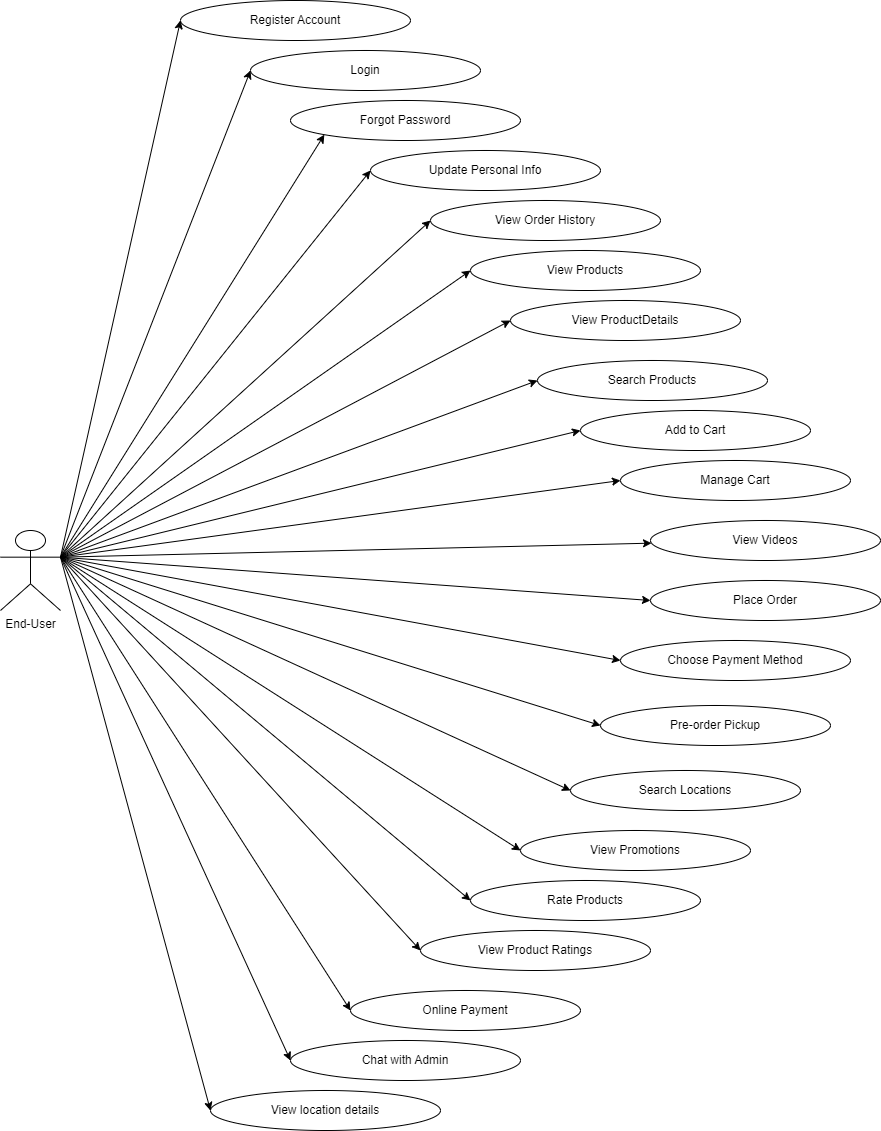

The diagram above was exported from draw.io. Its source (the exported page's mxGraphModel, read from the mxfile embedded in the PNG):
<mxGraphModel dx="2731" dy="2118" grid="1" gridSize="10" guides="1" tooltips="1" connect="1" arrows="1" fold="1" page="1" pageScale="1" pageWidth="827" pageHeight="1169" math="0" shadow="0">
  <root>
    <mxCell id="0" />
    <mxCell id="1" parent="0" />
    <mxCell id="PBpXf9Xb7rW5secrKvxy-1" value="End-User" style="shape=umlActor;verticalLabelPosition=bottom;verticalAlign=top;html=1;outlineConnect=0;" vertex="1" parent="1">
      <mxGeometry x="60" y="370" width="60" height="80" as="geometry" />
    </mxCell>
    <mxCell id="PBpXf9Xb7rW5secrKvxy-2" value="Register Account" style="ellipse;whiteSpace=wrap;html=1;" vertex="1" parent="1">
      <mxGeometry x="240" y="-160" width="230" height="40" as="geometry" />
    </mxCell>
    <mxCell id="PBpXf9Xb7rW5secrKvxy-3" value="Login" style="ellipse;whiteSpace=wrap;html=1;" vertex="1" parent="1">
      <mxGeometry x="310" y="-110" width="230" height="40" as="geometry" />
    </mxCell>
    <mxCell id="PBpXf9Xb7rW5secrKvxy-4" value="View Products" style="ellipse;whiteSpace=wrap;html=1;" vertex="1" parent="1">
      <mxGeometry x="530" y="90" width="230" height="40" as="geometry" />
    </mxCell>
    <mxCell id="PBpXf9Xb7rW5secrKvxy-8" value="View ProductDetails" style="ellipse;whiteSpace=wrap;html=1;" vertex="1" parent="1">
      <mxGeometry x="570" y="140" width="230" height="40" as="geometry" />
    </mxCell>
    <mxCell id="PBpXf9Xb7rW5secrKvxy-9" value="Add to Cart" style="ellipse;whiteSpace=wrap;html=1;" vertex="1" parent="1">
      <mxGeometry x="640" y="250" width="230" height="40" as="geometry" />
    </mxCell>
    <mxCell id="PBpXf9Xb7rW5secrKvxy-10" value="Update Personal Info" style="ellipse;whiteSpace=wrap;html=1;" vertex="1" parent="1">
      <mxGeometry x="430" y="-10" width="230" height="40" as="geometry" />
    </mxCell>
    <mxCell id="PBpXf9Xb7rW5secrKvxy-11" value="Forgot Password" style="ellipse;whiteSpace=wrap;html=1;" vertex="1" parent="1">
      <mxGeometry x="350" y="-60" width="230" height="40" as="geometry" />
    </mxCell>
    <mxCell id="PBpXf9Xb7rW5secrKvxy-12" value="View Order History" style="ellipse;whiteSpace=wrap;html=1;" vertex="1" parent="1">
      <mxGeometry x="490" y="40" width="230" height="40" as="geometry" />
    </mxCell>
    <mxCell id="PBpXf9Xb7rW5secrKvxy-13" value="Chat with Admin" style="ellipse;whiteSpace=wrap;html=1;" vertex="1" parent="1">
      <mxGeometry x="350" y="880" width="230" height="40" as="geometry" />
    </mxCell>
    <mxCell id="PBpXf9Xb7rW5secrKvxy-15" value="Online Payment" style="ellipse;whiteSpace=wrap;html=1;" vertex="1" parent="1">
      <mxGeometry x="410" y="830" width="230" height="40" as="geometry" />
    </mxCell>
    <mxCell id="PBpXf9Xb7rW5secrKvxy-16" value="Rate Products" style="ellipse;whiteSpace=wrap;html=1;" vertex="1" parent="1">
      <mxGeometry x="530" y="720" width="230" height="40" as="geometry" />
    </mxCell>
    <mxCell id="PBpXf9Xb7rW5secrKvxy-17" value="View Product Ratings" style="ellipse;whiteSpace=wrap;html=1;" vertex="1" parent="1">
      <mxGeometry x="480" y="770" width="230" height="40" as="geometry" />
    </mxCell>
    <mxCell id="PBpXf9Xb7rW5secrKvxy-18" value="View Videos" style="ellipse;whiteSpace=wrap;html=1;" vertex="1" parent="1">
      <mxGeometry x="710" y="360" width="230" height="40" as="geometry" />
    </mxCell>
    <mxCell id="PBpXf9Xb7rW5secrKvxy-19" value="Search Locations" style="ellipse;whiteSpace=wrap;html=1;" vertex="1" parent="1">
      <mxGeometry x="630" y="610" width="230" height="40" as="geometry" />
    </mxCell>
    <mxCell id="PBpXf9Xb7rW5secrKvxy-20" value="View Promotions" style="ellipse;whiteSpace=wrap;html=1;" vertex="1" parent="1">
      <mxGeometry x="580" y="670" width="230" height="40" as="geometry" />
    </mxCell>
    <mxCell id="PBpXf9Xb7rW5secrKvxy-21" value="Choose Payment Method" style="ellipse;whiteSpace=wrap;html=1;" vertex="1" parent="1">
      <mxGeometry x="680" y="480" width="230" height="40" as="geometry" />
    </mxCell>
    <mxCell id="PBpXf9Xb7rW5secrKvxy-22" value="Place Order" style="ellipse;whiteSpace=wrap;html=1;" vertex="1" parent="1">
      <mxGeometry x="710" y="420" width="230" height="40" as="geometry" />
    </mxCell>
    <mxCell id="PBpXf9Xb7rW5secrKvxy-23" value="View location details" style="ellipse;whiteSpace=wrap;html=1;" vertex="1" parent="1">
      <mxGeometry x="270" y="930" width="230" height="40" as="geometry" />
    </mxCell>
    <mxCell id="PBpXf9Xb7rW5secrKvxy-24" value="Pre-order Pickup" style="ellipse;whiteSpace=wrap;html=1;" vertex="1" parent="1">
      <mxGeometry x="660" y="545" width="230" height="40" as="geometry" />
    </mxCell>
    <mxCell id="PBpXf9Xb7rW5secrKvxy-25" value="Manage Cart" style="ellipse;whiteSpace=wrap;html=1;" vertex="1" parent="1">
      <mxGeometry x="680" y="300" width="230" height="40" as="geometry" />
    </mxCell>
    <mxCell id="PBpXf9Xb7rW5secrKvxy-26" value="Search Products" style="ellipse;whiteSpace=wrap;html=1;" vertex="1" parent="1">
      <mxGeometry x="597" y="200" width="230" height="40" as="geometry" />
    </mxCell>
    <mxCell id="PBpXf9Xb7rW5secrKvxy-31" value="" style="endArrow=classic;html=1;rounded=0;exitX=1;exitY=0.3333333333333333;exitDx=0;exitDy=0;exitPerimeter=0;entryX=0;entryY=0.5;entryDx=0;entryDy=0;" edge="1" parent="1" source="PBpXf9Xb7rW5secrKvxy-1" target="PBpXf9Xb7rW5secrKvxy-2">
      <mxGeometry width="50" height="50" relative="1" as="geometry">
        <mxPoint x="520" y="260" as="sourcePoint" />
        <mxPoint x="570" y="210" as="targetPoint" />
      </mxGeometry>
    </mxCell>
    <mxCell id="PBpXf9Xb7rW5secrKvxy-32" value="" style="endArrow=classic;html=1;rounded=0;exitX=1;exitY=0.3333333333333333;exitDx=0;exitDy=0;exitPerimeter=0;entryX=0;entryY=0.5;entryDx=0;entryDy=0;" edge="1" parent="1" source="PBpXf9Xb7rW5secrKvxy-1" target="PBpXf9Xb7rW5secrKvxy-3">
      <mxGeometry width="50" height="50" relative="1" as="geometry">
        <mxPoint x="520" y="120" as="sourcePoint" />
        <mxPoint x="570" y="70" as="targetPoint" />
      </mxGeometry>
    </mxCell>
    <mxCell id="PBpXf9Xb7rW5secrKvxy-33" value="" style="endArrow=classic;html=1;rounded=0;exitX=1;exitY=0.3333333333333333;exitDx=0;exitDy=0;exitPerimeter=0;entryX=0;entryY=1;entryDx=0;entryDy=0;" edge="1" parent="1" source="PBpXf9Xb7rW5secrKvxy-1" target="PBpXf9Xb7rW5secrKvxy-11">
      <mxGeometry width="50" height="50" relative="1" as="geometry">
        <mxPoint x="520" y="120" as="sourcePoint" />
        <mxPoint x="570" y="70" as="targetPoint" />
      </mxGeometry>
    </mxCell>
    <mxCell id="PBpXf9Xb7rW5secrKvxy-34" value="" style="endArrow=classic;html=1;rounded=0;exitX=1;exitY=0.3333333333333333;exitDx=0;exitDy=0;exitPerimeter=0;entryX=0;entryY=0.5;entryDx=0;entryDy=0;" edge="1" parent="1" source="PBpXf9Xb7rW5secrKvxy-1" target="PBpXf9Xb7rW5secrKvxy-10">
      <mxGeometry width="50" height="50" relative="1" as="geometry">
        <mxPoint x="520" y="120" as="sourcePoint" />
        <mxPoint x="570" y="70" as="targetPoint" />
      </mxGeometry>
    </mxCell>
    <mxCell id="PBpXf9Xb7rW5secrKvxy-36" value="" style="endArrow=classic;html=1;rounded=0;exitX=1;exitY=0.3333333333333333;exitDx=0;exitDy=0;exitPerimeter=0;entryX=0;entryY=0.5;entryDx=0;entryDy=0;" edge="1" parent="1" source="PBpXf9Xb7rW5secrKvxy-1" target="PBpXf9Xb7rW5secrKvxy-12">
      <mxGeometry width="50" height="50" relative="1" as="geometry">
        <mxPoint x="520" y="120" as="sourcePoint" />
        <mxPoint x="570" y="70" as="targetPoint" />
      </mxGeometry>
    </mxCell>
    <mxCell id="PBpXf9Xb7rW5secrKvxy-37" value="" style="endArrow=classic;html=1;rounded=0;exitX=1;exitY=0.3333333333333333;exitDx=0;exitDy=0;exitPerimeter=0;entryX=0;entryY=0.5;entryDx=0;entryDy=0;" edge="1" parent="1" source="PBpXf9Xb7rW5secrKvxy-1" target="PBpXf9Xb7rW5secrKvxy-4">
      <mxGeometry width="50" height="50" relative="1" as="geometry">
        <mxPoint x="520" y="120" as="sourcePoint" />
        <mxPoint x="570" y="70" as="targetPoint" />
      </mxGeometry>
    </mxCell>
    <mxCell id="PBpXf9Xb7rW5secrKvxy-38" value="" style="endArrow=classic;html=1;rounded=0;exitX=1;exitY=0.3333333333333333;exitDx=0;exitDy=0;exitPerimeter=0;entryX=0;entryY=0.5;entryDx=0;entryDy=0;" edge="1" parent="1" source="PBpXf9Xb7rW5secrKvxy-1" target="PBpXf9Xb7rW5secrKvxy-8">
      <mxGeometry width="50" height="50" relative="1" as="geometry">
        <mxPoint x="520" y="260" as="sourcePoint" />
        <mxPoint x="570" y="210" as="targetPoint" />
      </mxGeometry>
    </mxCell>
    <mxCell id="PBpXf9Xb7rW5secrKvxy-43" value="" style="endArrow=classic;html=1;rounded=0;entryX=0;entryY=0.5;entryDx=0;entryDy=0;exitX=1;exitY=0.3333333333333333;exitDx=0;exitDy=0;exitPerimeter=0;" edge="1" parent="1" source="PBpXf9Xb7rW5secrKvxy-1" target="PBpXf9Xb7rW5secrKvxy-9">
      <mxGeometry width="50" height="50" relative="1" as="geometry">
        <mxPoint x="520" y="260" as="sourcePoint" />
        <mxPoint x="570" y="210" as="targetPoint" />
      </mxGeometry>
    </mxCell>
    <mxCell id="PBpXf9Xb7rW5secrKvxy-45" value="" style="endArrow=classic;html=1;rounded=0;exitX=1;exitY=0.3333333333333333;exitDx=0;exitDy=0;exitPerimeter=0;entryX=0;entryY=0.5;entryDx=0;entryDy=0;" edge="1" parent="1" source="PBpXf9Xb7rW5secrKvxy-1" target="PBpXf9Xb7rW5secrKvxy-25">
      <mxGeometry width="50" height="50" relative="1" as="geometry">
        <mxPoint x="130" y="440" as="sourcePoint" />
        <mxPoint x="510" y="320" as="targetPoint" />
      </mxGeometry>
    </mxCell>
    <mxCell id="PBpXf9Xb7rW5secrKvxy-46" value="" style="endArrow=classic;html=1;rounded=0;entryX=0;entryY=0.5;entryDx=0;entryDy=0;exitX=1;exitY=0.3333333333333333;exitDx=0;exitDy=0;exitPerimeter=0;" edge="1" parent="1" source="PBpXf9Xb7rW5secrKvxy-1" target="PBpXf9Xb7rW5secrKvxy-26">
      <mxGeometry width="50" height="50" relative="1" as="geometry">
        <mxPoint x="370" y="330" as="sourcePoint" />
        <mxPoint x="420" y="280" as="targetPoint" />
      </mxGeometry>
    </mxCell>
    <mxCell id="PBpXf9Xb7rW5secrKvxy-47" value="" style="endArrow=classic;html=1;rounded=0;exitX=1;exitY=0.3333333333333333;exitDx=0;exitDy=0;exitPerimeter=0;" edge="1" parent="1" source="PBpXf9Xb7rW5secrKvxy-1" target="PBpXf9Xb7rW5secrKvxy-18">
      <mxGeometry width="50" height="50" relative="1" as="geometry">
        <mxPoint x="510" y="390" as="sourcePoint" />
        <mxPoint x="560" y="340" as="targetPoint" />
      </mxGeometry>
    </mxCell>
    <mxCell id="PBpXf9Xb7rW5secrKvxy-50" value="" style="endArrow=classic;html=1;rounded=0;exitX=1;exitY=0.3333333333333333;exitDx=0;exitDy=0;exitPerimeter=0;entryX=0;entryY=0.5;entryDx=0;entryDy=0;" edge="1" parent="1" source="PBpXf9Xb7rW5secrKvxy-1" target="PBpXf9Xb7rW5secrKvxy-22">
      <mxGeometry width="50" height="50" relative="1" as="geometry">
        <mxPoint x="520" y="260" as="sourcePoint" />
        <mxPoint x="570" y="210" as="targetPoint" />
      </mxGeometry>
    </mxCell>
    <mxCell id="PBpXf9Xb7rW5secrKvxy-51" value="" style="endArrow=classic;html=1;rounded=0;exitX=1;exitY=0.3333333333333333;exitDx=0;exitDy=0;exitPerimeter=0;entryX=0;entryY=0.5;entryDx=0;entryDy=0;" edge="1" parent="1" source="PBpXf9Xb7rW5secrKvxy-1" target="PBpXf9Xb7rW5secrKvxy-21">
      <mxGeometry width="50" height="50" relative="1" as="geometry">
        <mxPoint x="520" y="260" as="sourcePoint" />
        <mxPoint x="570" y="210" as="targetPoint" />
      </mxGeometry>
    </mxCell>
    <mxCell id="PBpXf9Xb7rW5secrKvxy-52" value="" style="endArrow=classic;html=1;rounded=0;exitX=1;exitY=0.3333333333333333;exitDx=0;exitDy=0;exitPerimeter=0;entryX=0;entryY=0.5;entryDx=0;entryDy=0;" edge="1" parent="1" source="PBpXf9Xb7rW5secrKvxy-1" target="PBpXf9Xb7rW5secrKvxy-20">
      <mxGeometry width="50" height="50" relative="1" as="geometry">
        <mxPoint x="80" y="507" as="sourcePoint" />
        <mxPoint x="640" y="610" as="targetPoint" />
      </mxGeometry>
    </mxCell>
    <mxCell id="PBpXf9Xb7rW5secrKvxy-53" value="" style="endArrow=classic;html=1;rounded=0;exitX=1;exitY=0.3333333333333333;exitDx=0;exitDy=0;exitPerimeter=0;entryX=0;entryY=0.5;entryDx=0;entryDy=0;" edge="1" parent="1" source="PBpXf9Xb7rW5secrKvxy-1" target="PBpXf9Xb7rW5secrKvxy-24">
      <mxGeometry width="50" height="50" relative="1" as="geometry">
        <mxPoint x="37" y="520" as="sourcePoint" />
        <mxPoint x="597" y="623" as="targetPoint" />
      </mxGeometry>
    </mxCell>
    <mxCell id="PBpXf9Xb7rW5secrKvxy-55" value="" style="endArrow=classic;html=1;rounded=0;exitX=1;exitY=0.3333333333333333;exitDx=0;exitDy=0;exitPerimeter=0;entryX=0;entryY=0.5;entryDx=0;entryDy=0;" edge="1" parent="1" source="PBpXf9Xb7rW5secrKvxy-1" target="PBpXf9Xb7rW5secrKvxy-16">
      <mxGeometry width="50" height="50" relative="1" as="geometry">
        <mxPoint x="-40" y="590" as="sourcePoint" />
        <mxPoint x="520" y="693" as="targetPoint" />
      </mxGeometry>
    </mxCell>
    <mxCell id="PBpXf9Xb7rW5secrKvxy-56" value="" style="endArrow=classic;html=1;rounded=0;exitX=1;exitY=0.3333333333333333;exitDx=0;exitDy=0;exitPerimeter=0;entryX=0;entryY=0.5;entryDx=0;entryDy=0;" edge="1" parent="1" source="PBpXf9Xb7rW5secrKvxy-1" target="PBpXf9Xb7rW5secrKvxy-17">
      <mxGeometry width="50" height="50" relative="1" as="geometry">
        <mxPoint x="-80" y="680" as="sourcePoint" />
        <mxPoint x="480" y="783" as="targetPoint" />
      </mxGeometry>
    </mxCell>
    <mxCell id="PBpXf9Xb7rW5secrKvxy-57" value="" style="endArrow=classic;html=1;rounded=0;exitX=1;exitY=0.3333333333333333;exitDx=0;exitDy=0;exitPerimeter=0;entryX=0;entryY=0.5;entryDx=0;entryDy=0;" edge="1" parent="1" source="PBpXf9Xb7rW5secrKvxy-1" target="PBpXf9Xb7rW5secrKvxy-15">
      <mxGeometry width="50" height="50" relative="1" as="geometry">
        <mxPoint x="180" y="457" as="sourcePoint" />
        <mxPoint x="740" y="560" as="targetPoint" />
      </mxGeometry>
    </mxCell>
    <mxCell id="PBpXf9Xb7rW5secrKvxy-58" value="" style="endArrow=classic;html=1;rounded=0;exitX=1;exitY=0.3333333333333333;exitDx=0;exitDy=0;exitPerimeter=0;entryX=0;entryY=0.5;entryDx=0;entryDy=0;" edge="1" parent="1" source="PBpXf9Xb7rW5secrKvxy-1" target="PBpXf9Xb7rW5secrKvxy-13">
      <mxGeometry width="50" height="50" relative="1" as="geometry">
        <mxPoint x="-120" y="760" as="sourcePoint" />
        <mxPoint x="440" y="863" as="targetPoint" />
      </mxGeometry>
    </mxCell>
    <mxCell id="PBpXf9Xb7rW5secrKvxy-59" value="" style="endArrow=classic;html=1;rounded=0;entryX=0;entryY=0.5;entryDx=0;entryDy=0;exitX=1;exitY=0.3333333333333333;exitDx=0;exitDy=0;exitPerimeter=0;" edge="1" parent="1" source="PBpXf9Xb7rW5secrKvxy-1" target="PBpXf9Xb7rW5secrKvxy-23">
      <mxGeometry width="50" height="50" relative="1" as="geometry">
        <mxPoint x="130" y="400" as="sourcePoint" />
        <mxPoint x="310" y="750" as="targetPoint" />
      </mxGeometry>
    </mxCell>
    <mxCell id="PBpXf9Xb7rW5secrKvxy-60" value="" style="endArrow=classic;html=1;rounded=0;entryX=0;entryY=0.5;entryDx=0;entryDy=0;exitX=1;exitY=0.3333333333333333;exitDx=0;exitDy=0;exitPerimeter=0;" edge="1" parent="1" source="PBpXf9Xb7rW5secrKvxy-1" target="PBpXf9Xb7rW5secrKvxy-19">
      <mxGeometry width="50" height="50" relative="1" as="geometry">
        <mxPoint x="170" y="540" as="sourcePoint" />
        <mxPoint x="770" y="590" as="targetPoint" />
      </mxGeometry>
    </mxCell>
  </root>
</mxGraphModel>